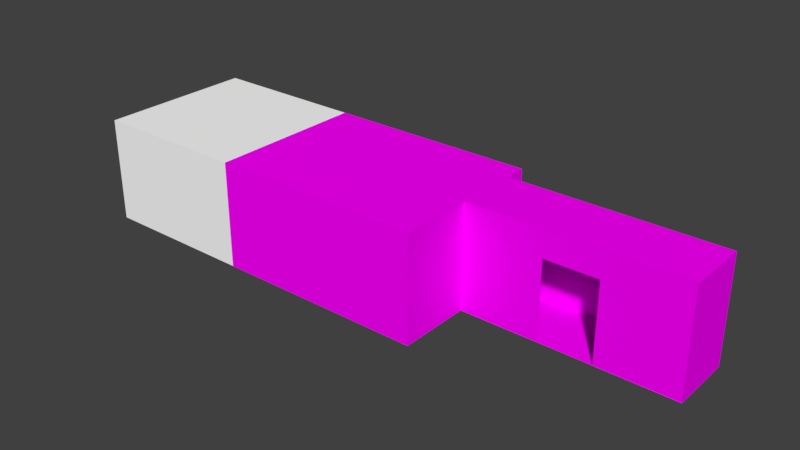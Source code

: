 # Source: Level_02_Room.blend  (saved by Blender 2.79.0; exported with 4.5.12 LTS)
import bpy
from mathutils import Matrix  # noqa: F401  (used for matrix-valued properties, if any)

bpy.ops.wm.read_factory_settings(use_empty=True)
scene = bpy.context.scene
scene.name = 'Scene'

# ---- collections
col_collection_1 = bpy.data.collections.new('Collection 1'); scene.collection.children.link(col_collection_1)

# ---- images (referenced by path relative to the original .blend; pixels are not part of the script)
import os
ASSET_DIR = os.environ.get("B2B_ASSET_DIR", "")  # directory of the original .blend (textures are referenced by path, not embedded)
HERE = os.path.dirname(os.path.abspath(__file__))  # packed textures are extracted next to this script under _unpacked/

def load_image(name, relpath, width, height, colorspace="sRGB"):
    """Load a texture the original file referenced (path relative to the .blend, or extracted next to this script)."""
    p = next((c for c in (os.path.join(HERE, relpath), os.path.join(ASSET_DIR, relpath)) if relpath and os.path.exists(c)), "")
    if p:
        img = bpy.data.images.load(p, check_existing=True)
        img.name = name
    else:  # same state as the original file: an image datablock whose file is absent (Cycles renders it pink)
        img = bpy.data.images.new(name, width, height)
        img.source = "FILE"
        img.filepath = "//" + (relpath or name)
    img.colorspace_settings.name = colorspace
    return img
img_ceiling_png = load_image('Ceiling.png', 'Ceiling.png', 1024, 1024, 'sRGB')
img_wall_png = load_image('Wall.png', 'Wall.png', 1024, 1024, 'sRGB')
img_floor_png = load_image('Floor.png', 'Floor.png', 1024, 1024, 'sRGB')
img_carpet_png = load_image('carpet.png', 'carpet.png', 1024, 1024, 'sRGB')
img_outside_wall_png = load_image('Outside-wall.png', 'Outside-wall.png', 1024, 1024, 'sRGB')

# ---- materials (node trees are filled in below, after node groups)
mat_fs = bpy.data.materials.new('FS')
mat_fs.alpha_threshold = 0.0
mat_fs.roughness = 0.5
mat_roof = bpy.data.materials.new('Roof')
mat_roof.alpha_threshold = 0.0
mat_roof.roughness = 0.5
mat_wall = bpy.data.materials.new('Wall')
mat_wall.alpha_threshold = 0.0
mat_wall.roughness = 0.5
mat_floor = bpy.data.materials.new('Floor')
mat_floor.alpha_threshold = 0.0
mat_floor.roughness = 0.5
mat_carpet = bpy.data.materials.new('Carpet')
mat_carpet.alpha_threshold = 0.0
mat_carpet.roughness = 0.5
mat_outside_roof_mat = bpy.data.materials.new('Outside_Roof_Mat')
mat_outside_roof_mat.alpha_threshold = 0.0
mat_outside_roof_mat.roughness = 0.5
mat_outsidewallmaterial = bpy.data.materials.new('OutsideWallMaterial')
mat_outsidewallmaterial.alpha_threshold = 0.0
mat_outsidewallmaterial.roughness = 0.5

# ---- material node trees
mat_fs.use_nodes = True; mat_fs.node_tree.nodes.clear()
_N = mat_fs.node_tree.nodes; _L = mat_fs.node_tree.links
n0 = _N.new('ShaderNodeOutputMaterial'); n0.name = 'Material Output'; n0.location = (300, 300)
n1 = _N.new('ShaderNodeBsdfDiffuse'); n1.name = 'Diffuse BSDF'; n1.location = (10, 300)
n1.inputs[0].default_value = (1.0, 1.0, 1.0, 1.0)
_L.new(n1.outputs[0], n0.inputs[0])
n0.is_active_output = True
mat_roof.use_nodes = True; mat_roof.node_tree.nodes.clear()
_N = mat_roof.node_tree.nodes; _L = mat_roof.node_tree.links
n0 = _N.new('ShaderNodeOutputMaterial'); n0.name = 'Material Output'; n0.location = (300, 300)
n1 = _N.new('ShaderNodeBsdfDiffuse'); n1.name = 'Diffuse BSDF'; n1.location = (10, 300)
n2 = _N.new('ShaderNodeTexImage'); n2.name = 'Image Texture'; n2.location = (-180, 300)
n2.width = 140
n2.image = img_ceiling_png
_L.new(n1.outputs[0], n0.inputs[0])
_L.new(n2.outputs[0], n1.inputs[0])
n0.is_active_output = True
mat_wall.use_nodes = True; mat_wall.node_tree.nodes.clear()
_N = mat_wall.node_tree.nodes; _L = mat_wall.node_tree.links
n0 = _N.new('ShaderNodeOutputMaterial'); n0.name = 'Material Output'; n0.location = (300, 300)
n1 = _N.new('ShaderNodeBsdfDiffuse'); n1.name = 'Diffuse BSDF'; n1.location = (10, 300)
n2 = _N.new('ShaderNodeTexImage'); n2.name = 'Image Texture'; n2.location = (-180, 300)
n2.width = 140
n2.image = img_wall_png
_L.new(n1.outputs[0], n0.inputs[0])
_L.new(n2.outputs[0], n1.inputs[0])
n0.is_active_output = True
mat_floor.use_nodes = True; mat_floor.node_tree.nodes.clear()
_N = mat_floor.node_tree.nodes; _L = mat_floor.node_tree.links
n0 = _N.new('ShaderNodeOutputMaterial'); n0.name = 'Material Output'; n0.location = (300, 300)
n1 = _N.new('ShaderNodeBsdfDiffuse'); n1.name = 'Diffuse BSDF'; n1.location = (10, 300)
n2 = _N.new('ShaderNodeTexImage'); n2.name = 'Image Texture'; n2.location = (-180, 300)
n2.width = 140
n2.image = img_floor_png
_L.new(n1.outputs[0], n0.inputs[0])
_L.new(n2.outputs[0], n1.inputs[0])
n0.is_active_output = True
mat_carpet.use_nodes = True; mat_carpet.node_tree.nodes.clear()
_N = mat_carpet.node_tree.nodes; _L = mat_carpet.node_tree.links
n0 = _N.new('ShaderNodeOutputMaterial'); n0.name = 'Material Output'; n0.location = (300, 300)
n1 = _N.new('ShaderNodeBsdfDiffuse'); n1.name = 'Diffuse BSDF'; n1.location = (10, 300)
n2 = _N.new('ShaderNodeTexImage'); n2.name = 'Image Texture'; n2.location = (-180, 300)
n2.width = 140
n2.image = img_carpet_png
_L.new(n1.outputs[0], n0.inputs[0])
_L.new(n2.outputs[0], n1.inputs[0])
n0.is_active_output = True
mat_outside_roof_mat.use_nodes = True; mat_outside_roof_mat.node_tree.nodes.clear()
_N = mat_outside_roof_mat.node_tree.nodes; _L = mat_outside_roof_mat.node_tree.links
n0 = _N.new('ShaderNodeOutputMaterial'); n0.name = 'Material Output'; n0.location = (300, 300)
n1 = _N.new('ShaderNodeBsdfDiffuse'); n1.name = 'Diffuse BSDF'; n1.location = (10, 300)
n2 = _N.new('ShaderNodeTexImage'); n2.name = 'Image Texture'; n2.location = (-180, 300)
n2.width = 140
n2.image = img_ceiling_png
_L.new(n1.outputs[0], n0.inputs[0])
_L.new(n2.outputs[0], n1.inputs[0])
n0.is_active_output = True
mat_outsidewallmaterial.use_nodes = True; mat_outsidewallmaterial.node_tree.nodes.clear()
_N = mat_outsidewallmaterial.node_tree.nodes; _L = mat_outsidewallmaterial.node_tree.links
n0 = _N.new('ShaderNodeOutputMaterial'); n0.name = 'Material Output'; n0.location = (300, 300)
n1 = _N.new('ShaderNodeBsdfDiffuse'); n1.name = 'Diffuse BSDF'; n1.location = (10, 300)
n2 = _N.new('ShaderNodeTexImage'); n2.name = 'Image Texture'; n2.location = (-180, 300)
n2.width = 140
n2.image = img_outside_wall_png
_L.new(n1.outputs[0], n0.inputs[0])
_L.new(n2.outputs[0], n1.inputs[0])
n0.is_active_output = True

# ---- world
world_world = bpy.data.worlds.new('World'); scene.world = world_world
world_world.color = (0.05088, 0.05088, 0.05088)
world_world.use_sun_shadow = False
world_world.sun_shadow_jitter_overblur = 0.0
world_world.cycles.sampling_method = 'MANUAL'

# ---- meshes
me_plane_011 = bpy.data.meshes.new('Plane.011')
me_plane_011.from_pydata([(-1.0, -1.0, 0.0), (1.0, -1.0, 0.0), (-1.0, 1.0, 0.0), (1.0, 1.0, 0.0)], [], [(0, 1, 3, 2)])
me_plane_011.materials.append(mat_fs)
me_plane_011.use_remesh_preserve_volume = False
me_plane_011.use_remesh_preserve_attributes = False
me_plane_011.use_mirror_vertex_groups = False
me_plane_011.update()
me_plane_010 = bpy.data.meshes.new('Plane.010')
me_plane_010.from_pydata([(-1.0, -1.0, 0.0), (1.0, -1.0, 0.0), (-1.0, 1.0, 0.0), (1.0, 1.0, 0.0)], [], [(0, 1, 3, 2)])
me_plane_010.materials.append(mat_fs)
me_plane_010.use_remesh_preserve_volume = False
me_plane_010.use_remesh_preserve_attributes = False
me_plane_010.use_mirror_vertex_groups = False
me_plane_010.update()
me_plane_009 = bpy.data.meshes.new('Plane.009')
me_plane_009.from_pydata([(-1.0, -1.0, 0.0), (1.0, -1.0, 0.0), (-1.0, 1.0, 0.0), (1.0, 1.0, 0.0)], [], [(0, 1, 3, 2)])
me_plane_009.materials.append(mat_fs)
me_plane_009.use_remesh_preserve_volume = False
me_plane_009.use_remesh_preserve_attributes = False
me_plane_009.use_mirror_vertex_groups = False
me_plane_009.update()
me_plane_008 = bpy.data.meshes.new('Plane.008')
me_plane_008.from_pydata([(-1.0, -1.0, 0.0), (1.0, -1.0, 0.0), (-1.0, 1.0, 0.0), (1.0, 1.0, 0.0)], [], [(0, 1, 3, 2)])
me_plane_008.materials.append(mat_fs)
me_plane_008.use_remesh_preserve_volume = False
me_plane_008.use_remesh_preserve_attributes = False
me_plane_008.use_mirror_vertex_groups = False
me_plane_008.update()
me_plane_006 = bpy.data.meshes.new('Plane.006')
me_plane_006.from_pydata([(-1.0, -1.0, 0.0), (1.0, -1.0, 0.0), (-1.0, 1.0, 0.0), (1.0, 1.0, 0.0)], [], [(0, 1, 3, 2)])
me_plane_006.materials.append(mat_fs)
me_plane_006.use_remesh_preserve_volume = False
me_plane_006.use_remesh_preserve_attributes = False
me_plane_006.use_mirror_vertex_groups = False
me_plane_006.update()
me_plane_007 = bpy.data.meshes.new('Plane.007')
me_plane_007.from_pydata([(-1.0, -1.0, 0.0), (1.0, -1.0, 0.0), (-1.0, 1.0, 0.0), (1.0, 1.0, 0.0), (1.0, -0.5, 0.0), (1.0, 0.5, 0.0), (-0.5, -0.5, 0.0), (-0.5, 0.5, 0.0)], [], [(7, 5, 3, 2, 0, 1, 4, 6)])
_uv = me_plane_007.uv_layers.new(name='UVMap')
_uv.uv.foreach_set('vector', [0.9894, 0.7515, 0.9894, -1.49e-08, 1.491, -7.451e-08, 1.491, 1.0, -0.5145, 1.0, -0.5145, 1.043e-07, -0.01322, -1.49e-08, -0.01322, 0.7515])
me_plane_007.materials.append(mat_fs)
me_plane_007.use_remesh_preserve_volume = False
me_plane_007.use_remesh_preserve_attributes = False
me_plane_007.use_mirror_vertex_groups = False
me_plane_007.update()
me_plane_005 = bpy.data.meshes.new('Plane.005')
me_plane_005.from_pydata([(-1.0, -0.6667, 0.0), (1.0, -0.6667, 0.0), (-1.0, 0.3333, 0.0), (1.0, 0.3333, 0.0)], [], [(0, 1, 3, 2)])
_uv = me_plane_005.uv_layers.new(name='UVMap')
_uv.uv.foreach_set('vector', [-1.0, 2.0, -1.0, -1.0, 2.0, -1.0, 2.0, 2.0])
me_plane_005.materials.append(mat_roof)
me_plane_005.use_remesh_preserve_volume = False
me_plane_005.use_remesh_preserve_attributes = False
me_plane_005.use_mirror_vertex_groups = False
me_plane_005.update()
me_plane_004 = bpy.data.meshes.new('Plane.004')
me_plane_004.from_pydata([(-1.0, -1.0, 0.0), (1.0, -1.0, 0.0), (-1.0, 1.0, 0.0), (1.0, 1.0, 0.0)], [], [(0, 1, 3, 2)])
_uv = me_plane_004.uv_layers.new(name='UVMap')
_uv.uv.foreach_set('vector', [7.075e-05, 7.07e-05, 0.9999, 7.07e-05, 0.9999, 1.0, 7.067e-05, 1.0])
me_plane_004.materials.append(mat_wall)
me_plane_004.use_remesh_preserve_volume = False
me_plane_004.use_remesh_preserve_attributes = False
me_plane_004.use_mirror_vertex_groups = False
me_plane_004.update()
me_plane_003 = bpy.data.meshes.new('Plane.003')
me_plane_003.from_pydata([(-1.0, -1.0, 0.0), (1.0, -1.0, 0.0), (-1.0, 1.0, 0.0), (1.0, 1.0, 0.0)], [], [(0, 1, 3, 2)])
_uv = me_plane_003.uv_layers.new(name='UVMap')
_uv.uv.foreach_set('vector', [-0.3975, 0.0, 0.9817, 0.0, 0.9817, 1.0, -0.3975, 1.0])
me_plane_003.materials.append(mat_wall)
me_plane_003.use_remesh_preserve_volume = False
me_plane_003.use_remesh_preserve_attributes = False
me_plane_003.use_mirror_vertex_groups = False
me_plane_003.update()
me_plane_002 = bpy.data.meshes.new('Plane.002')
me_plane_002.from_pydata([(-1.0, -1.0, 0.0), (1.0, -1.0, 0.0), (-1.0, 1.0, 0.0), (1.0, 1.0, 0.0), (1.0, -0.5, 0.0), (1.0, 0.5, 0.0), (-0.5, -0.5, 0.0), (-0.5, 0.5, 0.0)], [], [(7, 5, 3, 2, 0, 1, 4, 6)])
_uv = me_plane_002.uv_layers.new(name='UVMap')
_uv.uv.foreach_set('vector', [0.9894, 0.7515, 0.9894, -1.49e-08, 1.491, -7.451e-08, 1.491, 1.0, -0.5145, 1.0, -0.5145, 1.043e-07, -0.01322, -1.49e-08, -0.01322, 0.7515])
me_plane_002.materials.append(mat_wall)
me_plane_002.use_remesh_preserve_volume = False
me_plane_002.use_remesh_preserve_attributes = False
me_plane_002.use_mirror_vertex_groups = False
me_plane_002.update()
me_plane_001 = bpy.data.meshes.new('Plane.001')
me_plane_001.from_pydata([(-1.0, -0.3333, 1.748e-07), (1.0, -0.3333, 1.748e-07), (-1.0, 0.6667, -8.742e-08), (1.0, 0.6667, -8.742e-08), (1.0, -0.1613, 2.719e-09), (1.0, 0.172, -8.744e-12), (-0.5, -0.1613, 4.999e-10), (-0.5, 0.172, -2.228e-09)], [], [(6, 7, 5, 3, 2, 0, 1, 4)])
_uv = me_plane_001.uv_layers.new(name='UVMap')
_uv.uv.foreach_set('vector', [-0.08626, 0.75, 0.5053, 0.75, 0.5053, 0.0, 1.252, 0.0, 1.252, 1.0, -0.2583, 1.0, -0.2583, 0.0, -0.08626, 0.0])
me_plane_001.materials.append(mat_wall)
me_plane_001.use_remesh_preserve_volume = False
me_plane_001.use_remesh_preserve_attributes = False
me_plane_001.use_mirror_vertex_groups = False
me_plane_001.update()
me_plane = bpy.data.meshes.new('Plane')
me_plane.from_pydata([(-1.0, -0.6667, 0.0), (1.0, -0.6667, 0.0), (-1.0, 0.3333, 0.0), (1.0, 0.3333, 0.0)], [], [(0, 1, 3, 2)])
_uv = me_plane.uv_layers.new(name='UVMap')
_uv.uv.foreach_set('vector', [-0.5535, 0.0234, 0.952, 0.0234, 0.952, 1.362, -0.5535, 1.362])
me_plane.materials.append(mat_floor)
me_plane.use_remesh_preserve_volume = False
me_plane.use_remesh_preserve_attributes = False
me_plane.use_mirror_vertex_groups = False
me_plane.update()
me_outside_ground_stuct = bpy.data.meshes.new('Outside_Ground_Stuct')
me_outside_ground_stuct.from_pydata([(-1.0, -1.0, 0.0), (1.0, -1.0, 0.0), (-1.0, 1.0, 0.0), (1.0, 1.0, 0.0)], [], [(0, 1, 3, 2)])
_uv = me_outside_ground_stuct.uv_layers.new(name='UVMap')
_uv.uv.foreach_set('vector', [-1.817, 1.198, -1.817, -0.1985, 2.817, -0.1985, 2.817, 1.198])
me_outside_ground_stuct.materials.append(mat_carpet)
me_outside_ground_stuct.use_remesh_preserve_volume = False
me_outside_ground_stuct.use_remesh_preserve_attributes = False
me_outside_ground_stuct.use_mirror_vertex_groups = False
me_outside_ground_stuct.update()
me_outside_roof_struct = bpy.data.meshes.new('Outside_Roof_Struct')
me_outside_roof_struct.from_pydata([(-1.0, -1.0, 0.0), (1.0, -1.0, 0.0), (-1.0, 1.0, 0.0), (1.0, 1.0, 0.0)], [], [(0, 1, 3, 2)])
_uv = me_outside_roof_struct.uv_layers.new(name='UVMap')
_uv.uv.foreach_set('vector', [0.3192, 9.999e-05, 0.6808, 9.999e-05, 0.6808, 0.9999, 0.3192, 0.9999])
me_outside_roof_struct.materials.append(mat_outside_roof_mat)
me_outside_roof_struct.use_remesh_preserve_volume = False
me_outside_roof_struct.use_remesh_preserve_attributes = False
me_outside_roof_struct.use_mirror_vertex_groups = False
me_outside_roof_struct.update()
me_outside_wall_door_struct = bpy.data.meshes.new('Outside_Wall_Door_Struct')
me_outside_wall_door_struct.from_pydata([(-1.0, -1.0, 1.44e-11), (1.0, -1.0, 1.44e-11), (-1.0, 1.0, -1.918e-12), (1.0, 1.0, -1.918e-12), (-0.25, -1.0, 1.44e-11), (0.25, -1.0, 1.44e-11), (0.25, 1.0, -1.918e-12), (-0.25, 1.0, -1.918e-12), (-0.25, 0.5, 0.0), (0.25, 0.5, 0.0)], [], [(4, 8, 7, 2, 0), (8, 9, 6, 7), (1, 3, 6, 9, 5)])
_uv = me_outside_wall_door_struct.uv_layers.new(name='UVMap')
_uv.uv.foreach_set('vector', [-0.5154, -0.9832, -0.5154, 1.238, -0.5154, 1.978, -2.489, 1.978, -2.489, -0.9832, -0.5154, 1.238, 1.459, 1.238, 1.459, 1.978, -0.5154, 1.978, 3.433, -0.9832, 3.433, 1.978, 1.459, 1.978, 1.459, 1.238, 1.459, -0.9832])
me_outside_wall_door_struct.materials.append(mat_outsidewallmaterial)
me_outside_wall_door_struct.use_remesh_preserve_volume = False
me_outside_wall_door_struct.use_remesh_preserve_attributes = False
me_outside_wall_door_struct.use_mirror_vertex_groups = False
me_outside_wall_door_struct.update()
me_outside_wall_infront_of_door_struct = bpy.data.meshes.new('Outside_Wall_Infront_of_Door_Struct')
me_outside_wall_infront_of_door_struct.from_pydata([(-1.0, -1.0, 0.0), (1.0, -1.0, 0.0), (-1.0, 1.0, 0.0), (1.0, 1.0, 0.0)], [], [(0, 1, 3, 2)])
_uv = me_outside_wall_infront_of_door_struct.uv_layers.new(name='UVMap')
_uv.uv.foreach_set('vector', [-0.9997, -0.9957, 2.0, -0.9957, 2.0, 1.992, -0.9997, 1.992])
me_outside_wall_infront_of_door_struct.materials.append(mat_outsidewallmaterial)
me_outside_wall_infront_of_door_struct.use_remesh_preserve_volume = False
me_outside_wall_infront_of_door_struct.use_remesh_preserve_attributes = False
me_outside_wall_infront_of_door_struct.use_mirror_vertex_groups = False
me_outside_wall_infront_of_door_struct.update()
me_outside_wall_opposite_door_stuct = bpy.data.meshes.new('Outside_Wall_Opposite_Door_Stuct')
me_outside_wall_opposite_door_stuct.from_pydata([(-1.0, -1.0, 0.0), (1.0, -1.0, 0.0), (-1.0, 1.0, 0.0), (1.0, 1.0, 0.0)], [], [(0, 1, 3, 2)])
_uv = me_outside_wall_opposite_door_stuct.uv_layers.new(name='UVMap')
_uv.uv.foreach_set('vector', [-0.9997, -0.9957, 2.0, -0.9957, 2.0, 1.992, -0.9997, 1.992])
me_outside_wall_opposite_door_stuct.materials.append(mat_outsidewallmaterial)
me_outside_wall_opposite_door_stuct.use_remesh_preserve_volume = False
me_outside_wall_opposite_door_stuct.use_remesh_preserve_attributes = False
me_outside_wall_opposite_door_stuct.use_mirror_vertex_groups = False
me_outside_wall_opposite_door_stuct.update()
me_outside_wall_other_door_struct = bpy.data.meshes.new('Outside_Wall_Other_Door_Struct')
me_outside_wall_other_door_struct.from_pydata([(-0.3501, -1.0, 0.0), (0.25, -1.0, 0.0), (-0.3501, 1.0, 0.0), (0.25, 1.0, 0.0), (-0.3, -1.0, 0.0), (0.1999, -1.0, 0.0), (0.1999, 1.0, 0.0), (-0.3, 1.0, 0.0), (-0.3, 0.5, 0.0), (0.1999, 0.5, 0.0), (0.575, -0.5, 0.0), (0.575, 0.0, 0.0), (0.575, 0.5, 0.0)], [], [(8, 9, 6, 7), (4, 8, 7, 2, 0), (1, 3, 6, 9, 5)])
_uv = me_outside_wall_other_door_struct.uv_layers.new(name='UVMap')
_uv.uv.foreach_set('vector', [-0.7495, 1.245, 1.75, 1.245, 1.75, 1.992, -0.7495, 1.992, -0.7495, -0.996, -0.7495, 1.245, -0.7495, 1.992, -1.0, 1.992, -1.0, -0.996, 2.0, -0.996, 2.0, 1.992, 1.75, 1.992, 1.75, 1.245, 1.75, -0.996])
me_outside_wall_other_door_struct.materials.append(mat_outsidewallmaterial)
me_outside_wall_other_door_struct.use_remesh_preserve_volume = False
me_outside_wall_other_door_struct.use_remesh_preserve_attributes = False
me_outside_wall_other_door_struct.use_mirror_vertex_groups = False
me_outside_wall_other_door_struct.update()

# ---- objects
ob_final_screen = bpy.data.objects.new('Final Screen', None)
ob_fs_roof = bpy.data.objects.new('FS Roof', me_plane_011)
ob_wall_fs_left_doubledoor_001 = bpy.data.objects.new('Wall FS Left DoubleDoor.001', me_plane_010)
ob_wall_fs_left_doubledoor = bpy.data.objects.new('Wall FS Left DoubleDoor', me_plane_009)
ob_wall_fs_oppisite_doubledoor = bpy.data.objects.new('Wall FS Oppisite DoubleDoor', me_plane_008)
ob_fs_ground = bpy.data.objects.new('FS Ground', me_plane_006)
ob_wall_fs_doubledoor = bpy.data.objects.new('Wall FS DoubleDoor', me_plane_007)
ob_shed = bpy.data.objects.new('Shed', None)
ob_roof = bpy.data.objects.new('Roof', me_plane_005)
ob_back_wall_001 = bpy.data.objects.new('Back Wall.001', me_plane_004)
ob_back_wall = bpy.data.objects.new('Back Wall', me_plane_003)
ob_wall_opposite_hall_door = bpy.data.objects.new('Wall Opposite Hall Door ', me_plane_002)
ob_hall_wall = bpy.data.objects.new('Hall Wall', me_plane_001)
ob_ground = bpy.data.objects.new('Ground', me_plane)
ob_hall = bpy.data.objects.new('Hall', None)
ob_outside_ground = bpy.data.objects.new('Outside Ground', me_outside_ground_stuct)
ob_outside_roof = bpy.data.objects.new('Outside Roof', me_outside_roof_struct)
ob_outside_wall_door = bpy.data.objects.new('Outside Wall Door', me_outside_wall_door_struct)
ob_outside_wall_infront_of_door = bpy.data.objects.new('Outside Wall Infront of Door', me_outside_wall_infront_of_door_struct)
ob_outside_wall_opposite_door = bpy.data.objects.new('Outside Wall Opposite Door', me_outside_wall_opposite_door_stuct)
ob_outside_wall_other_door = bpy.data.objects.new('Outside Wall Other Door', me_outside_wall_other_door_struct)

# ---- transforms, parenting, visibility, modifiers, constraints
ob_final_screen.location = (-7.0, -0.5, 0.0)
ob_final_screen.empty_image_offset = (0.0, 0.0)
ob_final_screen.lineart.crease_threshold = 0.0
ob_fs_roof.parent = ob_final_screen
ob_fs_roof.matrix_parent_inverse = Matrix(((1.0, 0.0, 0.0, 7.0), (0.0, 1.0, 0.0, 0.5), (0.0, 0.0, 1.0, 0.0), (0.0, 0.0, 0.0, 1.0)))
ob_fs_roof.location = (-7.5, -0.5, 2.0)
ob_fs_roof.rotation_euler = (0.0, 3.142, 0.0)
ob_fs_roof.scale = (1.5, 1.5, 1.0)
ob_fs_roof.lineart.crease_threshold = 0.0
ob_wall_fs_left_doubledoor_001.parent = ob_final_screen
ob_wall_fs_left_doubledoor_001.matrix_parent_inverse = Matrix(((1.0, 0.0, 0.0, 7.0), (0.0, 1.0, 0.0, 0.5), (0.0, 0.0, 1.0, 0.0), (0.0, 0.0, 0.0, 1.0)))
ob_wall_fs_left_doubledoor_001.location = (-7.5, 1.0, 1.0)
ob_wall_fs_left_doubledoor_001.rotation_euler = (1.571, 0.0, 0.0)
ob_wall_fs_left_doubledoor_001.scale = (1.5, 1.0, 1.0)
ob_wall_fs_left_doubledoor_001.lineart.crease_threshold = 0.0
ob_wall_fs_left_doubledoor.parent = ob_final_screen
ob_wall_fs_left_doubledoor.matrix_parent_inverse = Matrix(((1.0, 0.0, 0.0, 7.0), (0.0, 1.0, 0.0, 0.5), (0.0, 0.0, 1.0, 0.0), (0.0, 0.0, 0.0, 1.0)))
ob_wall_fs_left_doubledoor.location = (-7.5, -2.0, 1.0)
ob_wall_fs_left_doubledoor.rotation_euler = (4.712, 0.0, 0.0)
ob_wall_fs_left_doubledoor.scale = (1.5, 1.0, 1.0)
ob_wall_fs_left_doubledoor.lineart.crease_threshold = 0.0
ob_wall_fs_oppisite_doubledoor.parent = ob_final_screen
ob_wall_fs_oppisite_doubledoor.matrix_parent_inverse = Matrix(((1.0, 0.0, 0.0, 7.0), (0.0, 1.0, 0.0, 0.5), (0.0, 0.0, 1.0, 0.0), (0.0, 0.0, 0.0, 1.0)))
ob_wall_fs_oppisite_doubledoor.location = (-9.0, -0.5, 1.0)
ob_wall_fs_oppisite_doubledoor.rotation_euler = (0.0, 1.571, 0.0)
ob_wall_fs_oppisite_doubledoor.scale = (1.0, 1.5, 1.0)
ob_wall_fs_oppisite_doubledoor.lineart.crease_threshold = 0.0
ob_fs_ground.parent = ob_final_screen
ob_fs_ground.matrix_parent_inverse = Matrix(((1.0, 0.0, 0.0, 7.0), (0.0, 1.0, 0.0, 0.5), (0.0, 0.0, 1.0, 0.0), (0.0, 0.0, 0.0, 1.0)))
ob_fs_ground.location = (-7.5, -0.5, 0.0)
ob_fs_ground.scale = (1.5, 1.5, 1.0)
ob_fs_ground.lineart.crease_threshold = 0.0
ob_wall_fs_doubledoor.parent = ob_final_screen
ob_wall_fs_doubledoor.matrix_parent_inverse = Matrix(((1.0, 0.0, 0.0, 7.0), (0.0, 1.0, 0.0, 0.5), (0.0, 0.0, 1.0, 0.0), (0.0, 0.0, 0.0, 1.0)))
ob_wall_fs_doubledoor.location = (-6.02, -0.5, 1.0)
ob_wall_fs_doubledoor.rotation_euler = (-3.142, 1.571, 0.0)
ob_wall_fs_doubledoor.scale = (1.0, 1.5, 1.0)
ob_wall_fs_doubledoor.lineart.crease_threshold = 0.0
ob_shed.location = (-2.0, 0.0, 0.0)
ob_shed.empty_image_offset = (0.0, 0.0)
ob_shed.lineart.crease_threshold = 0.0
ob_roof.parent = ob_shed
ob_roof.matrix_parent_inverse = Matrix(((1.0, 0.0, 0.0, 2.0), (0.0, 1.0, 0.0, 0.0), (0.0, 0.0, 1.0, 0.0), (0.0, 0.0, 0.0, 1.0)))
ob_roof.location = (-4.0, 0.0, 2.0)
ob_roof.rotation_euler = (-0.0, 3.142, -0.0)
ob_roof.scale = (2.0, 3.0, 1.0)
ob_roof.lineart.crease_threshold = 0.0
ob_back_wall_001.parent = ob_shed
ob_back_wall_001.matrix_parent_inverse = Matrix(((1.0, 0.0, 0.0, 2.0), (0.0, 1.0, 0.0, 0.0), (0.0, 0.0, 1.0, 0.0), (0.0, 0.0, 0.0, 1.0)))
ob_back_wall_001.location = (-4.0, -2.0, 1.0)
ob_back_wall_001.rotation_euler = (1.571, 0.0, 3.142)
ob_back_wall_001.scale = (2.0, 1.0, 1.0)
ob_back_wall_001.lineart.crease_threshold = 0.0
ob_back_wall.parent = ob_shed
ob_back_wall.matrix_parent_inverse = Matrix(((1.0, 0.0, 0.0, 2.0), (0.0, 1.0, 0.0, 0.0), (0.0, 0.0, 1.0, 0.0), (0.0, 0.0, 0.0, 1.0)))
ob_back_wall.location = (-4.0, 1.0, 1.0)
ob_back_wall.rotation_euler = (1.571, 0.0, 0.0)
ob_back_wall.scale = (2.0, 1.0, 1.0)
ob_back_wall.lineart.crease_threshold = 0.0
ob_wall_opposite_hall_door.parent = ob_shed
ob_wall_opposite_hall_door.matrix_parent_inverse = Matrix(((1.0, 0.0, 0.0, 2.0), (0.0, 1.0, 0.0, 0.0), (0.0, 0.0, 1.0, 0.0), (0.0, 0.0, 0.0, 1.0)))
ob_wall_opposite_hall_door.location = (-6.0, -0.5, 1.0)
ob_wall_opposite_hall_door.rotation_euler = (0.0, 1.571, 0.0)
ob_wall_opposite_hall_door.scale = (1.0, 1.5, 1.0)
ob_wall_opposite_hall_door.lineart.crease_threshold = 0.0
ob_hall_wall.parent = ob_shed
ob_hall_wall.matrix_parent_inverse = Matrix(((1.0, 0.0, 0.0, 2.0), (0.0, 1.0, 0.0, 0.0), (0.0, 0.0, 1.0, 0.0), (0.0, 0.0, 0.0, 1.0)))
ob_hall_wall.location = (-2.0, 0.0, 1.0)
ob_hall_wall.rotation_euler = (0.0, 1.571, 3.142)
ob_hall_wall.scale = (1.0, 3.0, 1.0)
ob_hall_wall.lineart.crease_threshold = 0.0
ob_ground.parent = ob_shed
ob_ground.matrix_parent_inverse = Matrix(((1.0, 0.0, 0.0, 2.0), (0.0, 1.0, 0.0, 0.0), (0.0, 0.0, 1.0, 0.0), (0.0, 0.0, 0.0, 1.0)))
ob_ground.location = (-4.0, 0.0, 0.0)
ob_ground.scale = (2.0, 3.0, 1.0)
ob_ground.lineart.crease_threshold = 0.0
ob_hall.location = (0.0, 0.0, 0.0)
ob_hall.empty_image_offset = (0.0, 0.0)
ob_hall.lineart.crease_threshold = 0.0
ob_outside_ground.parent = ob_hall
ob_outside_ground.location = (-5.691e-05, -0.0159, 0.0)
ob_outside_ground.rotation_euler = (0.0, -0.0, -1.571)
ob_outside_ground.scale = (0.6, 2.0, 1.0)
ob_outside_ground.lineart.crease_threshold = 0.0
ob_outside_roof.parent = ob_hall
ob_outside_roof.location = (-5.691e-05, -0.0159, 2.0)
ob_outside_roof.rotation_euler = (-0.0, 3.142, -1.571)
ob_outside_roof.scale = (0.6, 2.0, 1.0)
ob_outside_roof.lineart.crease_threshold = 0.0
ob_outside_wall_door.parent = ob_hall
ob_outside_wall_door.location = (-5.686e-05, -0.6134, 1.0)
ob_outside_wall_door.rotation_euler = (1.571, -0.0, 9.425)
ob_outside_wall_door.scale = (2.0, 1.0, 1.0)
ob_outside_wall_door.lineart.crease_threshold = 0.0
ob_outside_wall_infront_of_door.parent = ob_hall
ob_outside_wall_infront_of_door.location = (-5.691e-05, 0.577, 1.0)
ob_outside_wall_infront_of_door.rotation_euler = (1.571, -0.0, 1.192e-07)
ob_outside_wall_infront_of_door.scale = (2.0, 1.0, 1.0)
ob_outside_wall_infront_of_door.lineart.crease_threshold = 0.0
ob_outside_wall_opposite_door.parent = ob_hall
ob_outside_wall_opposite_door.location = (2.0, -0.0159, 1.0)
ob_outside_wall_opposite_door.rotation_euler = (1.571, -0.0, -1.571)
ob_outside_wall_opposite_door.scale = (0.6, 1.0, 1.0)
ob_outside_wall_opposite_door.lineart.crease_threshold = 0.0
ob_outside_wall_other_door.parent = ob_hall
ob_outside_wall_other_door.location = (-1.99, 0.0841, 1.0)
ob_outside_wall_other_door.rotation_euler = (1.571, 0.0, 1.571)
ob_outside_wall_other_door.scale = (2.0, 1.0, 1.0)
ob_outside_wall_other_door.lineart.crease_threshold = 0.0

# ---- collection membership
col_collection_1.objects.link(ob_final_screen)
col_collection_1.objects.link(ob_fs_roof)
col_collection_1.objects.link(ob_wall_fs_left_doubledoor_001)
col_collection_1.objects.link(ob_wall_fs_left_doubledoor)
col_collection_1.objects.link(ob_wall_fs_oppisite_doubledoor)
col_collection_1.objects.link(ob_fs_ground)
col_collection_1.objects.link(ob_wall_fs_doubledoor)
col_collection_1.objects.link(ob_shed)
col_collection_1.objects.link(ob_roof)
col_collection_1.objects.link(ob_back_wall_001)
col_collection_1.objects.link(ob_back_wall)
col_collection_1.objects.link(ob_wall_opposite_hall_door)
col_collection_1.objects.link(ob_hall_wall)
col_collection_1.objects.link(ob_ground)
col_collection_1.objects.link(ob_hall)
col_collection_1.objects.link(ob_outside_ground)
col_collection_1.objects.link(ob_outside_roof)
col_collection_1.objects.link(ob_outside_wall_door)
col_collection_1.objects.link(ob_outside_wall_infront_of_door)
col_collection_1.objects.link(ob_outside_wall_opposite_door)
col_collection_1.objects.link(ob_outside_wall_other_door)

# ---- scene / render settings (as saved in the file)
scene.frame_start = 1; scene.frame_end = 250; scene.frame_set(1)
scene.render.engine = 'CYCLES'
scene.render.resolution_percentage = 50
scene.render.dither_intensity = 0.0
scene.cycles.use_denoising = False
scene.cycles.samples = 128
scene.cycles.sampling_pattern = 'TABULATED_SOBOL'
scene.cycles.use_adaptive_sampling = False
scene.cycles.use_light_tree = False
scene.cycles.blur_glossy = 0.0
scene.cycles.sample_clamp_indirect = 0.0
scene.view_settings.view_transform = 'Standard'
bpy.context.view_layer.update()

# ---- added for rendering (the .blend has no active camera and no usable light): camera, sun
cam_auto = bpy.data.cameras.new('AutoCamera')
cam_auto.lens = 50.0
cam_auto.sensor_width = 36.0
cam_auto.clip_end = 1000.0
ob_auto_camera = bpy.data.objects.new('AutoCamera', cam_auto)
scene.collection.objects.link(ob_auto_camera)
ob_auto_camera.location = (7.26839, -13.3051, 9.6146)
ob_auto_camera.rotation_euler = (1.09748, -7.21219e-08, 0.694738)
scene.camera = ob_auto_camera
light_auto_sun = bpy.data.lights.new('AutoSun', 'SUN')
light_auto_sun.energy = 3.0
light_auto_sun.angle = 0.0523599
ob_auto_sun = bpy.data.objects.new('AutoSun', light_auto_sun)
scene.collection.objects.link(ob_auto_sun)
ob_auto_sun.rotation_euler = (0.872665, 0.174533, 0.523599)
bpy.context.view_layer.update()
